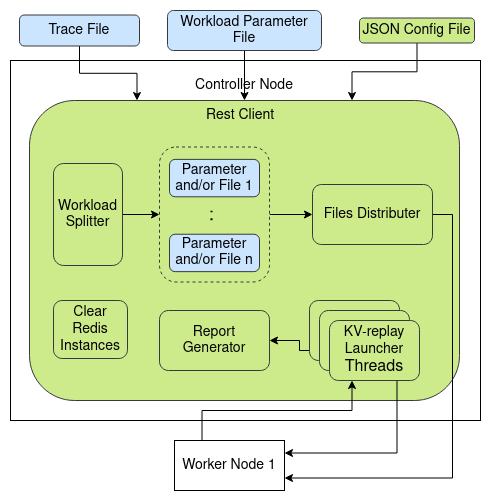

The diagram above was exported from draw.io. Its source (the exported page's mxGraphModel, read from the mxfile embedded in the PNG):
<mxGraphModel dx="1822" dy="791" grid="1" gridSize="10" guides="1" tooltips="1" connect="1" arrows="1" fold="1" page="0" pageScale="1" pageWidth="850" pageHeight="1100" math="0" shadow="0">
  <root>
    <mxCell id="0" />
    <mxCell id="1" parent="0" />
    <mxCell id="APO3jmTze1Zvs8GC-f_6-11" value="" style="rounded=0;whiteSpace=wrap;html=1;" parent="1" vertex="1">
      <mxGeometry x="-290" y="210" width="470" height="360" as="geometry" />
    </mxCell>
    <mxCell id="NU9HyuBhoi9-yfcj1ZPj-11" value="" style="rounded=1;whiteSpace=wrap;html=1;fillColor=#cdeb8b;strokeColor=#36393d;" parent="1" vertex="1">
      <mxGeometry x="-271" y="250" width="430" height="300" as="geometry" />
    </mxCell>
    <mxCell id="APO3jmTze1Zvs8GC-f_6-28" value="&lt;font style=&quot;font-size: 14px&quot;&gt;Controller Node&lt;/font&gt;" style="text;html=1;strokeColor=none;fillColor=none;align=center;verticalAlign=middle;whiteSpace=wrap;rounded=0;dashed=1;" parent="1" vertex="1">
      <mxGeometry x="-112.75" y="220" width="113.5" height="30" as="geometry" />
    </mxCell>
    <mxCell id="2HdQEQDvaLqb4HILPQJY-3" style="edgeStyle=orthogonalEdgeStyle;rounded=0;orthogonalLoop=1;jettySize=auto;html=1;exitX=1;exitY=0.5;exitDx=0;exitDy=0;entryX=0;entryY=0.5;entryDx=0;entryDy=0;" parent="1" source="NU9HyuBhoi9-yfcj1ZPj-5" target="vsI8fQYyVx03J9CDDRro-10" edge="1">
      <mxGeometry relative="1" as="geometry" />
    </mxCell>
    <mxCell id="NU9HyuBhoi9-yfcj1ZPj-5" value="&lt;font style=&quot;font-size: 14px&quot;&gt;Workload Splitter&lt;/font&gt;" style="rounded=1;whiteSpace=wrap;html=1;fillColor=#cdeb8b;strokeColor=#36393d;" parent="1" vertex="1">
      <mxGeometry x="-247" y="313" width="69" height="102" as="geometry" />
    </mxCell>
    <mxCell id="2HdQEQDvaLqb4HILPQJY-4" style="edgeStyle=orthogonalEdgeStyle;rounded=0;orthogonalLoop=1;jettySize=auto;html=1;exitX=1;exitY=0.5;exitDx=0;exitDy=0;entryX=1;entryY=0.75;entryDx=0;entryDy=0;" parent="1" source="NU9HyuBhoi9-yfcj1ZPj-19" target="x_PCnCw5Qa7EySOxb9Og-1" edge="1">
      <mxGeometry relative="1" as="geometry">
        <mxPoint x="375" y="311" as="targetPoint" />
      </mxGeometry>
    </mxCell>
    <mxCell id="NU9HyuBhoi9-yfcj1ZPj-19" value="&lt;font style=&quot;font-size: 14px&quot;&gt;Files Distributer &lt;/font&gt;" style="rounded=1;whiteSpace=wrap;html=1;fillColor=#cdeb8b;strokeColor=#36393d;" parent="1" vertex="1">
      <mxGeometry x="12" y="334" width="120" height="60" as="geometry" />
    </mxCell>
    <mxCell id="x_PCnCw5Qa7EySOxb9Og-31" style="edgeStyle=orthogonalEdgeStyle;rounded=0;orthogonalLoop=1;jettySize=auto;html=1;exitX=0.5;exitY=1;exitDx=0;exitDy=0;entryX=0.5;entryY=0;entryDx=0;entryDy=0;fontSize=14;" parent="1" source="25vceXnhxitkB8LdyGFG-4" target="NU9HyuBhoi9-yfcj1ZPj-11" edge="1">
      <mxGeometry relative="1" as="geometry" />
    </mxCell>
    <mxCell id="25vceXnhxitkB8LdyGFG-4" value="&lt;div&gt;&lt;font style=&quot;font-size: 14px&quot;&gt;Workload Parameter File&lt;/font&gt;&lt;/div&gt;" style="rounded=1;whiteSpace=wrap;html=1;fillColor=#cce5ff;strokeColor=#36393d;" parent="1" vertex="1">
      <mxGeometry x="-133" y="160" width="154" height="40" as="geometry" />
    </mxCell>
    <mxCell id="x_PCnCw5Qa7EySOxb9Og-29" style="edgeStyle=orthogonalEdgeStyle;rounded=0;orthogonalLoop=1;jettySize=auto;html=1;exitX=0.5;exitY=1;exitDx=0;exitDy=0;entryX=0.25;entryY=0;entryDx=0;entryDy=0;fontSize=14;" parent="1" source="25vceXnhxitkB8LdyGFG-5" target="NU9HyuBhoi9-yfcj1ZPj-11" edge="1">
      <mxGeometry relative="1" as="geometry" />
    </mxCell>
    <mxCell id="25vceXnhxitkB8LdyGFG-5" value="&lt;font style=&quot;font-size: 14px&quot;&gt;Trace File&lt;/font&gt;" style="rounded=1;whiteSpace=wrap;html=1;fillColor=#cce5ff;strokeColor=#36393d;" parent="1" vertex="1">
      <mxGeometry x="-281" y="164.5" width="120" height="31" as="geometry" />
    </mxCell>
    <mxCell id="vsI8fQYyVx03J9CDDRro-26" style="edgeStyle=orthogonalEdgeStyle;rounded=0;orthogonalLoop=1;jettySize=auto;html=1;exitX=1;exitY=0.5;exitDx=0;exitDy=0;entryX=0;entryY=0.5;entryDx=0;entryDy=0;" parent="1" source="vsI8fQYyVx03J9CDDRro-10" target="NU9HyuBhoi9-yfcj1ZPj-19" edge="1">
      <mxGeometry relative="1" as="geometry" />
    </mxCell>
    <mxCell id="x_PCnCw5Qa7EySOxb9Og-32" style="edgeStyle=orthogonalEdgeStyle;rounded=0;orthogonalLoop=1;jettySize=auto;html=1;exitX=0.5;exitY=1;exitDx=0;exitDy=0;entryX=0.75;entryY=0;entryDx=0;entryDy=0;fontSize=14;" parent="1" source="2HdQEQDvaLqb4HILPQJY-1" target="NU9HyuBhoi9-yfcj1ZPj-11" edge="1">
      <mxGeometry relative="1" as="geometry" />
    </mxCell>
    <mxCell id="2HdQEQDvaLqb4HILPQJY-1" value="&lt;font style=&quot;font-size: 14px&quot;&gt;JSON Config File&lt;/font&gt;" style="rounded=1;whiteSpace=wrap;html=1;fillColor=#cdeb8b;strokeColor=#36393d;" parent="1" vertex="1">
      <mxGeometry x="59" y="167.5" width="115" height="25" as="geometry" />
    </mxCell>
    <mxCell id="FA-AaH20vmO9C0xhj8-r-3" value="&lt;font style=&quot;font-size: 14px&quot;&gt;Rest Client&lt;/font&gt;" style="text;whiteSpace=wrap;html=1;" parent="1" vertex="1">
      <mxGeometry x="-96" y="250" width="80" height="28" as="geometry" />
    </mxCell>
    <mxCell id="FA-AaH20vmO9C0xhj8-r-7" style="edgeStyle=orthogonalEdgeStyle;rounded=0;orthogonalLoop=1;jettySize=auto;html=1;exitX=0;exitY=0.5;exitDx=0;exitDy=0;entryX=1;entryY=0.5;entryDx=0;entryDy=0;" parent="1" source="FA-AaH20vmO9C0xhj8-r-6" target="APO3jmTze1Zvs8GC-f_6-42" edge="1">
      <mxGeometry relative="1" as="geometry" />
    </mxCell>
    <mxCell id="FA-AaH20vmO9C0xhj8-r-10" value="&lt;font style=&quot;font-size: 14px&quot;&gt;Clear Redis Instances&lt;/font&gt;" style="rounded=1;whiteSpace=wrap;html=1;glass=0;perimeterSpacing=0;fillColor=#cdeb8b;strokeColor=#36393d;" parent="1" vertex="1">
      <mxGeometry x="-247" y="450" width="74" height="58" as="geometry" />
    </mxCell>
    <mxCell id="APO3jmTze1Zvs8GC-f_6-42" value="&lt;font style=&quot;font-size: 14px&quot;&gt;Report Generator&lt;/font&gt;" style="rounded=1;whiteSpace=wrap;html=1;fillColor=#cdeb8b;strokeColor=#36393d;" parent="1" vertex="1">
      <mxGeometry x="-141" y="460" width="110" height="60" as="geometry" />
    </mxCell>
    <mxCell id="NTQkoHI0CyVuCZpjiZu--1" style="edgeStyle=orthogonalEdgeStyle;rounded=0;orthogonalLoop=1;jettySize=auto;html=1;exitX=0.25;exitY=0;exitDx=0;exitDy=0;entryX=0.25;entryY=1;entryDx=0;entryDy=0;" parent="1" source="x_PCnCw5Qa7EySOxb9Og-1" target="FA-AaH20vmO9C0xhj8-r-6" edge="1">
      <mxGeometry relative="1" as="geometry" />
    </mxCell>
    <mxCell id="x_PCnCw5Qa7EySOxb9Og-1" value="&lt;font style=&quot;font-size: 14px&quot;&gt;Worker Node 1&lt;/font&gt;" style="rounded=0;whiteSpace=wrap;html=1;" parent="1" vertex="1">
      <mxGeometry x="-126" y="590" width="110" height="50" as="geometry" />
    </mxCell>
    <mxCell id="NTQkoHI0CyVuCZpjiZu--2" style="edgeStyle=orthogonalEdgeStyle;rounded=0;orthogonalLoop=1;jettySize=auto;html=1;exitX=0.75;exitY=1;exitDx=0;exitDy=0;entryX=1;entryY=0.25;entryDx=0;entryDy=0;" parent="1" source="FA-AaH20vmO9C0xhj8-r-6" target="x_PCnCw5Qa7EySOxb9Og-1" edge="1">
      <mxGeometry relative="1" as="geometry" />
    </mxCell>
    <mxCell id="vsI8fQYyVx03J9CDDRro-10" value="" style="rounded=1;whiteSpace=wrap;html=1;dashed=1;fillColor=#cdeb8b;strokeColor=#36393d;" parent="1" vertex="1">
      <mxGeometry x="-141" y="296.5" width="110" height="135" as="geometry" />
    </mxCell>
    <mxCell id="vsI8fQYyVx03J9CDDRro-12" value="&lt;font style=&quot;font-size: 14px&quot;&gt;Parameter and/or File 1&lt;/font&gt;" style="rounded=1;whiteSpace=wrap;html=1;fillColor=#cce5ff;strokeColor=#36393d;" parent="1" vertex="1">
      <mxGeometry x="-131" y="308.89" width="90" height="37.42" as="geometry" />
    </mxCell>
    <mxCell id="vsI8fQYyVx03J9CDDRro-14" value="&lt;font style=&quot;font-size: 14px&quot;&gt;Parameter and/or File n&lt;/font&gt;" style="rounded=1;whiteSpace=wrap;html=1;fillColor=#cce5ff;strokeColor=#36393d;" parent="1" vertex="1">
      <mxGeometry x="-131" y="383.73" width="90" height="37.42" as="geometry" />
    </mxCell>
    <mxCell id="vsI8fQYyVx03J9CDDRro-16" value="" style="endArrow=none;dashed=1;html=1;dashPattern=1 3;strokeWidth=2;rounded=0;" parent="1" edge="1">
      <mxGeometry width="50" height="50" relative="1" as="geometry">
        <mxPoint x="-89" y="369.6935483870966" as="sourcePoint" />
        <mxPoint x="-89" y="360.33870967741916" as="targetPoint" />
      </mxGeometry>
    </mxCell>
    <mxCell id="Qx_ULayAJvITLvgPtTeF-1" value="" style="group" parent="1" connectable="0" vertex="1">
      <mxGeometry x="9" y="450" width="110" height="80" as="geometry" />
    </mxCell>
    <mxCell id="KnnbSRTu2fhNHp1GH895-3" value="&lt;div&gt;KV-replay Launcher&lt;/div&gt;&lt;div&gt;Thread&lt;br&gt;&lt;/div&gt;" style="rounded=1;whiteSpace=wrap;html=1;fillColor=#cdeb8b;strokeColor=#36393d;" parent="Qx_ULayAJvITLvgPtTeF-1" vertex="1">
      <mxGeometry width="90" height="60" as="geometry" />
    </mxCell>
    <mxCell id="FA-AaH20vmO9C0xhj8-r-5" value="&lt;div&gt;KV-replay Launcher&lt;/div&gt;&lt;div&gt;Thread&lt;br&gt;&lt;/div&gt;" style="rounded=1;whiteSpace=wrap;html=1;fillColor=#cdeb8b;strokeColor=#36393d;" parent="Qx_ULayAJvITLvgPtTeF-1" vertex="1">
      <mxGeometry x="10" y="10" width="90" height="60" as="geometry" />
    </mxCell>
    <mxCell id="FA-AaH20vmO9C0xhj8-r-6" value="&lt;div&gt;&lt;font style=&quot;font-size: 14px&quot;&gt;KV-replay Launcher&lt;/font&gt;&lt;/div&gt;&lt;div&gt;&lt;font size=&quot;3&quot;&gt;Threads&lt;br&gt;&lt;/font&gt;&lt;/div&gt;" style="rounded=1;whiteSpace=wrap;html=1;fillColor=#cdeb8b;strokeColor=#36393d;" parent="Qx_ULayAJvITLvgPtTeF-1" vertex="1">
      <mxGeometry x="20" y="20" width="90" height="60" as="geometry" />
    </mxCell>
  </root>
</mxGraphModel>